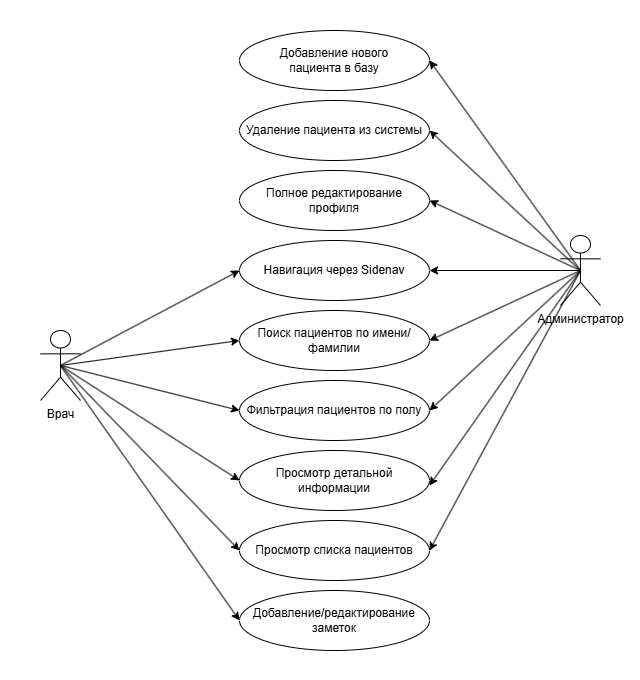

The diagram above was exported from draw.io. Its source (the exported page's mxGraphModel, read from the mxfile embedded in the PNG):
<mxGraphModel dx="983" dy="512" grid="1" gridSize="10" guides="1" tooltips="1" connect="1" arrows="1" fold="1" page="1" pageScale="1" pageWidth="827" pageHeight="1169" math="0" shadow="0">
  <root>
    <mxCell id="0" />
    <mxCell id="1" parent="0" />
    <mxCell id="6FPM5a4zf2hEjv-JOpUN-1" parent="1" style="shape=umlActor;verticalLabelPosition=bottom;verticalAlign=top;html=1;outlineConnect=0;" value="Врач" vertex="1">
      <mxGeometry height="70" width="40" x="120" y="490" as="geometry" />
    </mxCell>
    <mxCell id="6FPM5a4zf2hEjv-JOpUN-6" parent="1" style="ellipse;whiteSpace=wrap;html=1;" value="Поиск пациентов по имени/фамилии" vertex="1">
      <mxGeometry height="60" width="190" x="319" y="470" as="geometry" />
    </mxCell>
    <mxCell id="6FPM5a4zf2hEjv-JOpUN-7" parent="1" style="ellipse;whiteSpace=wrap;html=1;" value="Фильтрация пациентов по полу" vertex="1">
      <mxGeometry height="60" width="190" x="319" y="540" as="geometry" />
    </mxCell>
    <mxCell id="6FPM5a4zf2hEjv-JOpUN-8" parent="1" style="ellipse;whiteSpace=wrap;html=1;" value="Просмотр детальной информации" vertex="1">
      <mxGeometry height="60" width="190" x="319" y="610" as="geometry" />
    </mxCell>
    <mxCell id="6FPM5a4zf2hEjv-JOpUN-9" parent="1" style="ellipse;whiteSpace=wrap;html=1;" value="Добавление/редактирование заметок" vertex="1">
      <mxGeometry height="60" width="190" x="319" y="750" as="geometry" />
    </mxCell>
    <mxCell id="6FPM5a4zf2hEjv-JOpUN-10" parent="1" style="ellipse;whiteSpace=wrap;html=1;" value="Навигация через Sidenav" vertex="1">
      <mxGeometry height="60" width="190" x="319" y="400" as="geometry" />
    </mxCell>
    <mxCell id="6FPM5a4zf2hEjv-JOpUN-12" parent="1" style="ellipse;whiteSpace=wrap;html=1;" value="Полное редактирование профиля" vertex="1">
      <mxGeometry height="60" width="190" x="319" y="330" as="geometry" />
    </mxCell>
    <mxCell id="6FPM5a4zf2hEjv-JOpUN-13" parent="1" style="ellipse;whiteSpace=wrap;html=1;" value="Просмотр списка пациентов" vertex="1">
      <mxGeometry height="60" width="190" x="319" y="680" as="geometry" />
    </mxCell>
    <mxCell id="6FPM5a4zf2hEjv-JOpUN-14" parent="1" style="ellipse;whiteSpace=wrap;html=1;" value="Добавление нового &lt;br&gt;пациента в базу" vertex="1">
      <mxGeometry height="60" width="190" x="319" y="190" as="geometry" />
    </mxCell>
    <mxCell id="6FPM5a4zf2hEjv-JOpUN-15" parent="1" style="ellipse;whiteSpace=wrap;html=1;" value="&lt;span style=&quot;text-align: left;&quot;&gt;Удаление пациента из системы&lt;/span&gt;" vertex="1">
      <mxGeometry height="60" width="190" x="319" y="260" as="geometry" />
    </mxCell>
    <mxCell id="6FPM5a4zf2hEjv-JOpUN-18" edge="1" parent="1" source="6FPM5a4zf2hEjv-JOpUN-1" style="endArrow=classic;html=1;rounded=0;entryX=0;entryY=0.5;entryDx=0;entryDy=0;exitX=0.5;exitY=0.5;exitDx=0;exitDy=0;exitPerimeter=0;" target="6FPM5a4zf2hEjv-JOpUN-9" value="">
      <mxGeometry height="50" relative="1" width="50" as="geometry">
        <mxPoint x="260" y="630" as="sourcePoint" />
        <mxPoint x="440" y="670" as="targetPoint" />
      </mxGeometry>
    </mxCell>
    <mxCell id="6FPM5a4zf2hEjv-JOpUN-19" edge="1" parent="1" source="6FPM5a4zf2hEjv-JOpUN-1" style="endArrow=classic;html=1;rounded=0;entryX=0;entryY=0.5;entryDx=0;entryDy=0;exitX=0.5;exitY=0.5;exitDx=0;exitDy=0;exitPerimeter=0;" target="6FPM5a4zf2hEjv-JOpUN-13" value="">
      <mxGeometry height="50" relative="1" width="50" as="geometry">
        <mxPoint x="150" y="490" as="sourcePoint" />
        <mxPoint x="329" y="745" as="targetPoint" />
      </mxGeometry>
    </mxCell>
    <mxCell id="6FPM5a4zf2hEjv-JOpUN-20" edge="1" parent="1" source="6FPM5a4zf2hEjv-JOpUN-1" style="endArrow=classic;html=1;rounded=0;entryX=0;entryY=0.5;entryDx=0;entryDy=0;exitX=0.5;exitY=0.5;exitDx=0;exitDy=0;exitPerimeter=0;" target="6FPM5a4zf2hEjv-JOpUN-8" value="">
      <mxGeometry height="50" relative="1" width="50" as="geometry">
        <mxPoint x="140" y="530" as="sourcePoint" />
        <mxPoint x="419" y="775" as="targetPoint" />
      </mxGeometry>
    </mxCell>
    <mxCell id="6FPM5a4zf2hEjv-JOpUN-21" edge="1" parent="1" source="6FPM5a4zf2hEjv-JOpUN-1" style="endArrow=classic;html=1;rounded=0;entryX=0;entryY=0.5;entryDx=0;entryDy=0;exitX=0.5;exitY=0.5;exitDx=0;exitDy=0;exitPerimeter=0;" target="6FPM5a4zf2hEjv-JOpUN-7" value="">
      <mxGeometry height="50" relative="1" width="50" as="geometry">
        <mxPoint x="270" y="530" as="sourcePoint" />
        <mxPoint x="449" y="785" as="targetPoint" />
      </mxGeometry>
    </mxCell>
    <mxCell id="6FPM5a4zf2hEjv-JOpUN-22" edge="1" parent="1" source="6FPM5a4zf2hEjv-JOpUN-1" style="endArrow=classic;html=1;rounded=0;entryX=0;entryY=0.5;entryDx=0;entryDy=0;exitX=0.5;exitY=0.5;exitDx=0;exitDy=0;exitPerimeter=0;" target="6FPM5a4zf2hEjv-JOpUN-6" value="">
      <mxGeometry height="50" relative="1" width="50" as="geometry">
        <mxPoint x="140" y="530" as="sourcePoint" />
        <mxPoint x="499" y="765" as="targetPoint" />
      </mxGeometry>
    </mxCell>
    <mxCell id="6FPM5a4zf2hEjv-JOpUN-23" edge="1" parent="1" source="6FPM5a4zf2hEjv-JOpUN-1" style="endArrow=classic;html=1;rounded=0;entryX=0;entryY=0.5;entryDx=0;entryDy=0;exitX=0.5;exitY=0.5;exitDx=0;exitDy=0;exitPerimeter=0;" target="6FPM5a4zf2hEjv-JOpUN-10" value="">
      <mxGeometry height="50" relative="1" width="50" as="geometry">
        <mxPoint x="140" y="530" as="sourcePoint" />
        <mxPoint x="409" y="665" as="targetPoint" />
      </mxGeometry>
    </mxCell>
    <mxCell id="6FPM5a4zf2hEjv-JOpUN-24" edge="1" parent="1" source="6FPM5a4zf2hEjv-JOpUN-2" style="endArrow=classic;html=1;rounded=0;entryX=1;entryY=0.5;entryDx=0;entryDy=0;exitX=0.5;exitY=0.5;exitDx=0;exitDy=0;exitPerimeter=0;" target="6FPM5a4zf2hEjv-JOpUN-13" value="">
      <mxGeometry height="50" relative="1" width="50" as="geometry">
        <mxPoint x="540" y="440" as="sourcePoint" />
        <mxPoint x="719" y="340" as="targetPoint" />
      </mxGeometry>
    </mxCell>
    <mxCell id="6FPM5a4zf2hEjv-JOpUN-25" edge="1" parent="1" source="6FPM5a4zf2hEjv-JOpUN-2" style="endArrow=classic;html=1;rounded=0;entryX=1;entryY=0.5;entryDx=0;entryDy=0;exitX=0.5;exitY=0.5;exitDx=0;exitDy=0;exitPerimeter=0;" value="">
      <mxGeometry height="50" relative="1" width="50" as="geometry">
        <mxPoint x="660" y="300" as="sourcePoint" />
        <mxPoint x="509" y="645" as="targetPoint" />
      </mxGeometry>
    </mxCell>
    <mxCell id="6FPM5a4zf2hEjv-JOpUN-26" edge="1" parent="1" source="6FPM5a4zf2hEjv-JOpUN-2" style="endArrow=classic;html=1;rounded=0;entryX=1;entryY=0.5;entryDx=0;entryDy=0;exitX=0.5;exitY=0.5;exitDx=0;exitDy=0;exitPerimeter=0;" target="6FPM5a4zf2hEjv-JOpUN-6" value="">
      <mxGeometry height="50" relative="1" width="50" as="geometry">
        <mxPoint x="711" y="520" as="sourcePoint" />
        <mxPoint x="560" y="800" as="targetPoint" />
      </mxGeometry>
    </mxCell>
    <mxCell id="6FPM5a4zf2hEjv-JOpUN-27" edge="1" parent="1" source="6FPM5a4zf2hEjv-JOpUN-2" style="endArrow=classic;html=1;rounded=0;entryX=1;entryY=0.5;entryDx=0;entryDy=0;exitX=0.5;exitY=0.5;exitDx=0;exitDy=0;exitPerimeter=0;" target="6FPM5a4zf2hEjv-JOpUN-10" value="">
      <mxGeometry height="50" relative="1" width="50" as="geometry">
        <mxPoint x="660" y="370" as="sourcePoint" />
        <mxPoint x="620" y="555" as="targetPoint" />
      </mxGeometry>
    </mxCell>
    <mxCell id="6FPM5a4zf2hEjv-JOpUN-29" edge="1" parent="1" source="6FPM5a4zf2hEjv-JOpUN-2" style="endArrow=classic;html=1;rounded=0;entryX=1;entryY=0.5;entryDx=0;entryDy=0;exitX=0.5;exitY=0.5;exitDx=0;exitDy=0;exitPerimeter=0;" target="6FPM5a4zf2hEjv-JOpUN-12" value="">
      <mxGeometry height="50" relative="1" width="50" as="geometry">
        <mxPoint x="660" y="370" as="sourcePoint" />
        <mxPoint x="600" y="430" as="targetPoint" />
      </mxGeometry>
    </mxCell>
    <mxCell id="6FPM5a4zf2hEjv-JOpUN-30" edge="1" parent="1" source="6FPM5a4zf2hEjv-JOpUN-2" style="endArrow=classic;html=1;rounded=0;entryX=1;entryY=0.5;entryDx=0;entryDy=0;exitX=0.5;exitY=0.5;exitDx=0;exitDy=0;exitPerimeter=0;" target="6FPM5a4zf2hEjv-JOpUN-15" value="">
      <mxGeometry height="50" relative="1" width="50" as="geometry">
        <mxPoint x="731" y="330" as="sourcePoint" />
        <mxPoint x="580" y="390" as="targetPoint" />
      </mxGeometry>
    </mxCell>
    <mxCell id="6FPM5a4zf2hEjv-JOpUN-31" edge="1" parent="1" source="6FPM5a4zf2hEjv-JOpUN-2" style="endArrow=classic;html=1;rounded=0;entryX=1;entryY=0.5;entryDx=0;entryDy=0;exitX=0.5;exitY=0.5;exitDx=0;exitDy=0;exitPerimeter=0;" target="6FPM5a4zf2hEjv-JOpUN-14" value="">
      <mxGeometry height="50" relative="1" width="50" as="geometry">
        <mxPoint x="660" y="370" as="sourcePoint" />
        <mxPoint x="590" y="330" as="targetPoint" />
      </mxGeometry>
    </mxCell>
    <mxCell id="6FPM5a4zf2hEjv-JOpUN-2" parent="1" style="shape=umlActor;verticalLabelPosition=bottom;verticalAlign=top;html=1;outlineConnect=0;textShadow=0;labelBorderColor=none;shadow=0;" value="Администратор" vertex="1">
      <mxGeometry height="70" width="40" x="640" y="395" as="geometry" />
    </mxCell>
    <mxCell id="6FPM5a4zf2hEjv-JOpUN-32" edge="1" parent="1" source="6FPM5a4zf2hEjv-JOpUN-2" style="endArrow=classic;html=1;rounded=0;entryX=1;entryY=0.5;entryDx=0;entryDy=0;exitX=0.5;exitY=0.5;exitDx=0;exitDy=0;exitPerimeter=0;" value="">
      <mxGeometry height="50" relative="1" width="50" as="geometry">
        <mxPoint x="660" y="510" as="sourcePoint" />
        <mxPoint x="509" y="570" as="targetPoint" />
      </mxGeometry>
    </mxCell>
    <mxCell id="6FPM5a4zf2hEjv-JOpUN-33" parent="1" style="rounded=0;whiteSpace=wrap;html=1;strokeColor=none;" value="" vertex="1">
      <mxGeometry height="60" width="10" x="80" y="510" as="geometry" />
    </mxCell>
    <mxCell id="6FPM5a4zf2hEjv-JOpUN-34" parent="1" style="rounded=0;whiteSpace=wrap;html=1;strokeColor=none;" value="" vertex="1">
      <mxGeometry height="60" width="10" x="710" y="420" as="geometry" />
    </mxCell>
    <mxCell id="6FPM5a4zf2hEjv-JOpUN-35" parent="1" style="rounded=0;whiteSpace=wrap;html=1;strokeColor=none;" value="" vertex="1">
      <mxGeometry height="10" width="10" x="413" y="830" as="geometry" />
    </mxCell>
    <mxCell id="6FPM5a4zf2hEjv-JOpUN-36" parent="1" style="rounded=0;whiteSpace=wrap;html=1;strokeColor=none;" value="" vertex="1">
      <mxGeometry height="10" width="10" x="413" y="160" as="geometry" />
    </mxCell>
  </root>
</mxGraphModel>